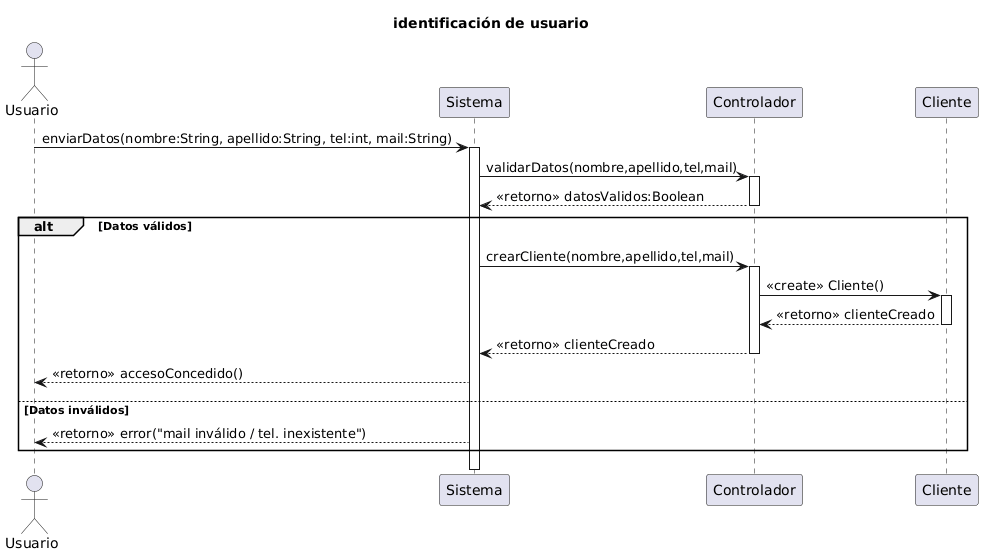

The diagram above was rendered by PlantUML. Its source (embedded in the PNG):
@startuml
!pragma teoz true
title:  identificación de usuario
actor Usuario
participant Sistema
participant Controlador
participant Cliente

Usuario -> Sistema : enviarDatos(nombre:String, apellido:String, tel:int, mail:String)
activate Sistema

Sistema -> Controlador : validarDatos(nombre,apellido,tel,mail)
activate Controlador

Controlador --> Sistema : <<retorno>> datosValidos:Boolean
deactivate Controlador

alt Datos válidos
    Sistema -> Controlador : crearCliente(nombre,apellido,tel,mail)
    activate Controlador
    Controlador -> Cliente : <<create>> Cliente()
    activate Cliente
    Cliente --> Controlador : <<retorno>> clienteCreado
    deactivate Cliente
    Controlador --> Sistema : <<retorno>> clienteCreado
    deactivate Controlador

    Sistema --> Usuario : <<retorno>> accesoConcedido()
else Datos inválidos
    Sistema --> Usuario : <<retorno>> error("mail inválido / tel. inexistente")
end

deactivate Sistema
@enduml